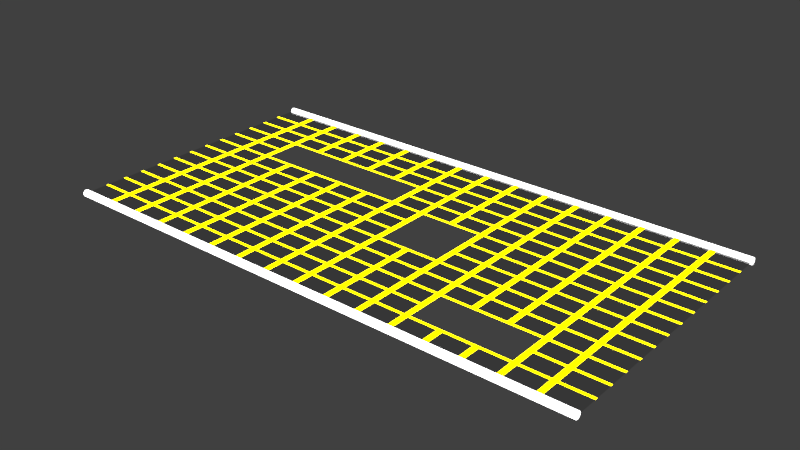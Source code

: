 # Source: track05.003.blend  (saved by Blender 2.79.0; exported with 4.5.12 LTS)
import bpy
from mathutils import Matrix  # noqa: F401  (used for matrix-valued properties, if any)

bpy.ops.wm.read_factory_settings(use_empty=True)
scene = bpy.context.scene
scene.name = 'Scene'

# ---- collections
col_collection_1 = bpy.data.collections.new('Collection 1'); scene.collection.children.link(col_collection_1)

# ---- materials (node trees are filled in below, after node groups)
mat_neon_white = bpy.data.materials.new('neon_white')
mat_neon_white.alpha_threshold = 0.0
mat_neon_white.roughness = 0.5
mat_bottom_white_glass = bpy.data.materials.new('bottom_white_glass')
mat_bottom_white_glass.alpha_threshold = 0.0
mat_bottom_white_glass.roughness = 0.5
mat_bottom_white_glass.line_color = (0.0, 0.0, 0.0, 1.0)
mat_neon_yellow = bpy.data.materials.new('neon_yellow')
mat_neon_yellow.alpha_threshold = 0.0
mat_neon_yellow.roughness = 0.5

# ---- material node trees
mat_neon_white.use_nodes = True; mat_neon_white.node_tree.nodes.clear()
_N = mat_neon_white.node_tree.nodes; _L = mat_neon_white.node_tree.links
n0 = _N.new('ShaderNodeOutputMaterial'); n0.name = 'Material Output'; n0.location = (300, 300)
n1 = _N.new('ShaderNodeEmission'); n1.name = 'Emission'; n1.location = (10, 300)
n1.inputs[0].default_value = (0.8, 0.8, 0.8, 1.0)
n1.inputs[1].default_value = 5.0
_L.new(n1.outputs[0], n0.inputs[0])
n0.is_active_output = True
mat_bottom_white_glass.use_nodes = True; mat_bottom_white_glass.node_tree.nodes.clear()
_N = mat_bottom_white_glass.node_tree.nodes; _L = mat_bottom_white_glass.node_tree.links
n0 = _N.new('ShaderNodeOutputMaterial'); n0.name = 'Material Output'; n0.location = (300, 300)
n1 = _N.new('ShaderNodeBsdfGlass'); n1.name = 'Glass BSDF'; n1.location = (10, 300)
n1.distribution = 'BECKMANN'
n1.inputs[0].default_value = (0.7224, 0.7224, 0.7224, 1.0)
n1.inputs[2].default_value = 1.45
_L.new(n1.outputs[0], n0.inputs[0])
n0.is_active_output = True
mat_neon_yellow.use_nodes = True; mat_neon_yellow.node_tree.nodes.clear()
_N = mat_neon_yellow.node_tree.nodes; _L = mat_neon_yellow.node_tree.links
n0 = _N.new('ShaderNodeOutputMaterial'); n0.name = 'Material Output'; n0.location = (300, 300)
n1 = _N.new('ShaderNodeEmission'); n1.name = 'Emission'; n1.location = (10, 300)
n1.inputs[0].default_value = (0.8, 0.6501, 0.0, 1.0)
n1.inputs[1].default_value = 10.0
_L.new(n1.outputs[0], n0.inputs[0])
n0.is_active_output = True

# ---- world
world_world = bpy.data.worlds.new('World'); scene.world = world_world
world_world.color = (0.05088, 0.05088, 0.05088)
world_world.use_sun_shadow = False
world_world.sun_shadow_jitter_overblur = 0.0
world_world.cycles.sampling_method = 'MANUAL'

# ---- meshes
me_cylinder_019 = bpy.data.meshes.new('Cylinder.019')
me_cylinder_019.from_pydata([(-39.99, 21.0, -3.46e-06), (40.04, 21.0, 2.582e-06), (-39.99, 20.99, -0.09758), (40.04, 20.99, -0.09758), (-39.99, 20.96, -0.1914), (40.04, 20.96, -0.1914), (-39.99, 20.92, -0.2779), (40.04, 20.92, -0.2779), (-39.99, 20.85, -0.3537), (40.04, 20.85, -0.3537), (-39.99, 20.78, -0.4159), (40.04, 20.78, -0.4159), (-39.99, 20.69, -0.4621), (40.04, 20.69, -0.4621), (-39.99, 20.6, -0.4906), (40.04, 20.6, -0.4906), (-39.99, 20.5, -0.5002), (40.04, 20.5, -0.5002), (-39.99, 20.4, -0.4906), (40.04, 20.4, -0.4906), (-39.99, 20.31, -0.4621), (40.04, 20.31, -0.4621), (-39.99, 20.22, -0.4159), (40.04, 20.22, -0.4159), (-39.99, 20.15, -0.3537), (40.04, 20.15, -0.3537), (-39.99, 20.08, -0.2779), (40.04, 20.08, -0.2779), (-39.99, 20.04, -0.1914), (40.04, 20.04, -0.1914), (-39.99, 20.01, -0.09758), (40.04, 20.01, -0.09758), (-39.99, 20.0, -3.297e-06), (40.04, 20.0, 2.745e-06), (-39.99, 20.01, 0.09758), (40.04, 20.01, 0.09758), (-39.99, 20.04, 0.1914), (40.04, 20.04, 0.1914), (-39.99, 20.08, 0.2779), (40.04, 20.08, 0.2779), (-39.99, 20.15, 0.3537), (40.04, 20.15, 0.3537), (-39.99, 20.22, 0.4159), (40.04, 20.22, 0.4159), (-39.99, 20.31, 0.4621), (40.04, 20.31, 0.4621), (-39.99, 20.4, 0.4906), (40.04, 20.4, 0.4906), (-39.99, 20.5, 0.5002), (40.04, 20.5, 0.5002), (-39.99, 20.6, 0.4906), (40.04, 20.6, 0.4906), (-39.99, 20.69, 0.4621), (40.04, 20.69, 0.4621), (-39.99, 20.78, 0.4159), (40.04, 20.78, 0.4159), (-39.99, 20.85, 0.3537), (40.04, 20.85, 0.3537), (-39.99, 20.92, 0.2779), (40.04, 20.92, 0.2779), (-39.99, 20.96, 0.1914), (40.04, 20.96, 0.1914), (-39.99, 20.99, 0.09758), (40.04, 20.99, 0.09758), (-40.02, -20.0, -3.025e-06), (40.01, -20.0, 3.096e-06), (-40.02, -20.01, -0.09758), (40.01, -20.01, -0.09758), (-40.02, -20.04, -0.1914), (40.01, -20.04, -0.1914), (-40.02, -20.08, -0.2779), (40.01, -20.08, -0.2779), (-40.02, -20.15, -0.3537), (40.01, -20.15, -0.3537), (-40.02, -20.22, -0.4159), (40.01, -20.22, -0.4159), (-40.02, -20.31, -0.4621), (40.01, -20.31, -0.4621), (-40.02, -20.4, -0.4906), (40.01, -20.4, -0.4906), (-40.02, -20.5, -0.5002), (40.01, -20.5, -0.5002), (-40.02, -20.6, -0.4906), (40.01, -20.6, -0.4906), (-40.02, -20.69, -0.4621), (40.01, -20.69, -0.4621), (-40.02, -20.78, -0.4159), (40.01, -20.78, -0.4159), (-40.02, -20.85, -0.3537), (40.01, -20.85, -0.3537), (-40.02, -20.92, -0.2779), (40.01, -20.92, -0.2779), (-40.02, -20.96, -0.1914), (40.01, -20.96, -0.1914), (-40.02, -20.99, -0.09758), (40.01, -20.99, -0.09758), (-40.02, -21.0, -2.862e-06), (40.01, -21.0, 3.259e-06), (-40.02, -20.99, 0.09758), (40.01, -20.99, 0.09758), (-40.02, -20.96, 0.1914), (40.01, -20.96, 0.1914), (-40.02, -20.92, 0.2779), (40.01, -20.92, 0.2779), (-40.02, -20.85, 0.3537), (40.01, -20.85, 0.3537), (-40.02, -20.78, 0.4159), (40.01, -20.78, 0.4159), (-40.02, -20.69, 0.4621), (40.01, -20.69, 0.4621), (-40.02, -20.6, 0.4906), (40.01, -20.6, 0.4906), (-40.02, -20.5, 0.5002), (40.01, -20.5, 0.5002), (-40.02, -20.4, 0.4906), (40.01, -20.4, 0.4906), (-40.02, -20.31, 0.4621), (40.01, -20.31, 0.4621), (-40.02, -20.22, 0.4159), (40.01, -20.22, 0.4159), (-40.02, -20.15, 0.3537), (40.01, -20.15, 0.3537), (-40.02, -20.08, 0.2779), (40.01, -20.08, 0.2779), (-40.02, -20.04, 0.1914), (40.01, -20.04, 0.1914), (-40.02, -20.01, 0.09758), (40.01, -20.01, 0.09758), (-40.0, -20.0, -3.91e-09), (40.0, -20.0, 7.546e-08), (-40.0, 20.0, -3.91e-09), (40.0, 20.0, 7.546e-08), (-40.0, 16.72, -3.91e-09), (-40.0, 17.12, -3.91e-09), (-40.0, 13.65, -3.91e-09), (-40.0, 14.05, -3.91e-09), (-40.0, 10.57, -3.91e-09), (-40.0, 10.97, -3.91e-09), (-40.0, 7.492, -3.91e-09), (-40.0, 7.892, -3.91e-09), (-40.0, 4.415, -3.91e-09), (-40.0, 4.815, -3.91e-09), (-40.0, 1.338, -3.91e-09), (-40.0, 1.738, -3.91e-09), (-40.0, -1.738, -3.91e-09), (-40.0, -1.338, -3.91e-09), (-40.0, -4.815, -3.91e-09), (-40.0, -4.415, -3.91e-09), (-40.0, -7.892, -3.91e-09), (-40.0, -7.492, -3.91e-09), (-40.0, -10.97, -3.91e-09), (-40.0, -10.57, -3.91e-09), (-40.0, -14.05, -3.91e-09), (-40.0, -13.65, -3.91e-09), (-40.0, -17.12, -3.91e-09), (-40.0, -16.72, -3.91e-09), (40.0, -16.72, 7.546e-08), (40.0, -17.12, 7.546e-08), (40.0, -13.65, 7.546e-08), (40.0, -14.05, 7.546e-08), (40.0, -10.57, 7.546e-08), (40.0, -10.97, 7.546e-08), (40.0, -7.492, 7.546e-08), (40.0, -7.892, 7.546e-08), (40.0, -4.415, 7.546e-08), (40.0, -4.815, 7.546e-08), (40.0, -1.338, 7.546e-08), (40.0, -1.738, 7.546e-08), (40.0, 1.738, 7.546e-08), (40.0, 1.338, 7.546e-08), (40.0, 4.815, 7.546e-08), (40.0, 4.415, 7.546e-08), (40.0, 7.892, 7.546e-08), (40.0, 7.492, 7.546e-08), (40.0, 10.97, 7.546e-08), (40.0, 10.57, 7.546e-08), (40.0, 14.05, 7.546e-08), (40.0, 13.65, 7.546e-08), (40.0, 17.12, 7.546e-08), (40.0, 16.72, 7.546e-08), (-34.6, -20.0, 1.447e-09), (-35.4, -20.0, 6.53e-10), (-29.6, -20.0, 6.407e-09), (-30.4, -20.0, 5.614e-09), (-24.6, -20.0, 1.137e-08), (-25.4, -20.0, 1.057e-08), (-19.6, -20.0, 1.633e-08), (-20.4, -20.0, 1.553e-08), (-14.6, -20.0, 2.129e-08), (-15.4, -20.0, 2.049e-08), (-9.602, -20.0, 2.625e-08), (-10.4, -20.0, 2.546e-08), (-4.602, -20.0, 3.121e-08), (-5.402, -20.0, 3.042e-08), (0.3983, -20.0, 3.617e-08), (-0.4017, -20.0, 3.538e-08), (5.398, -20.0, 4.113e-08), (4.598, -20.0, 4.034e-08), (10.4, -20.0, 4.609e-08), (9.598, -20.0, 4.53e-08), (15.4, -20.0, 5.105e-08), (14.6, -20.0, 5.026e-08), (20.4, -20.0, 5.601e-08), (19.6, -20.0, 5.522e-08), (25.4, -20.0, 6.097e-08), (24.6, -20.0, 6.018e-08), (30.4, -20.0, 6.593e-08), (29.6, -20.0, 6.514e-08), (35.4, -20.0, 7.089e-08), (34.6, -20.0, 7.01e-08), (34.6, 20.0, 7.01e-08), (35.4, 20.0, 7.089e-08), (29.6, 20.0, 6.514e-08), (30.4, 20.0, 6.593e-08), (24.6, 20.0, 6.018e-08), (25.4, 20.0, 6.097e-08), (19.6, 20.0, 5.522e-08), (20.4, 20.0, 5.601e-08), (14.6, 20.0, 5.026e-08), (15.4, 20.0, 5.105e-08), (9.598, 20.0, 4.53e-08), (10.4, 20.0, 4.609e-08), (4.598, 20.0, 4.034e-08), (5.398, 20.0, 4.113e-08), (-0.4017, 20.0, 3.538e-08), (0.3983, 20.0, 3.617e-08), (-5.402, 20.0, 3.042e-08), (-4.602, 20.0, 3.121e-08), (-10.4, 20.0, 2.546e-08), (-9.602, 20.0, 2.625e-08), (-15.4, 20.0, 2.049e-08), (-14.6, 20.0, 2.129e-08), (-20.4, 20.0, 1.553e-08), (-19.6, 20.0, 1.633e-08), (-25.4, 20.0, 1.057e-08), (-24.6, 20.0, 1.137e-08), (-30.4, 20.0, 5.614e-09), (-29.6, 20.0, 6.407e-09), (-35.4, 20.0, 6.53e-10), (-34.6, 20.0, 1.447e-09), (35.4, -17.12, 7.089e-08), (35.4, -16.72, 7.089e-08), (34.6, -16.72, 7.01e-08), (34.6, -17.12, 7.01e-08), (30.4, -17.12, 6.593e-08), (30.4, -16.72, 6.593e-08), (29.6, -16.72, 6.514e-08), (29.6, -17.12, 6.514e-08), (25.4, -17.12, 6.097e-08), (25.4, -16.72, 6.097e-08), (24.6, -16.72, 6.018e-08), (24.6, -17.12, 6.018e-08), (20.4, -17.12, 5.601e-08), (20.4, -16.72, 5.601e-08), (19.6, -16.72, 5.522e-08), (19.6, -17.12, 5.522e-08), (15.4, -17.12, 5.105e-08), (15.4, -16.72, 5.105e-08), (14.6, -16.72, 5.026e-08), (14.6, -17.12, 5.026e-08), (10.4, -17.12, 4.609e-08), (10.4, -16.72, 4.609e-08), (9.598, -16.72, 4.53e-08), (9.598, -17.12, 4.53e-08), (5.398, -17.12, 4.113e-08), (5.398, -16.72, 4.113e-08), (4.598, -16.72, 4.034e-08), (4.598, -17.12, 4.034e-08), (0.3983, -17.12, 3.617e-08), (0.3983, -16.72, 3.617e-08), (-0.4017, -16.72, 3.538e-08), (-0.4017, -17.12, 3.538e-08), (-4.602, -17.12, 3.121e-08), (-4.602, -16.72, 3.121e-08), (-5.402, -16.72, 3.042e-08), (-5.402, -17.12, 3.042e-08), (-9.602, -17.12, 2.625e-08), (-9.602, -16.72, 2.625e-08), (-10.4, -16.72, 2.546e-08), (-10.4, -17.12, 2.546e-08), (-14.6, -17.12, 2.129e-08), (-14.6, -16.72, 2.129e-08), (-15.4, -16.72, 2.049e-08), (-15.4, -17.12, 2.049e-08), (-19.6, -17.12, 1.633e-08), (-19.6, -16.72, 1.633e-08), (-20.4, -16.72, 1.553e-08), (-20.4, -17.12, 1.553e-08), (-24.6, -17.12, 1.137e-08), (-24.6, -16.72, 1.137e-08), (-25.4, -16.72, 1.057e-08), (-25.4, -17.12, 1.057e-08), (-29.6, -17.12, 6.407e-09), (-29.6, -16.72, 6.407e-09), (-30.4, -16.72, 5.614e-09), (-30.4, -17.12, 5.614e-09), (-35.4, -17.12, 6.53e-10), (-34.6, -17.12, 1.447e-09), (-34.6, -16.72, 1.447e-09), (-35.4, -16.72, 6.53e-10), (35.4, -14.05, 7.089e-08), (35.4, -13.65, 7.089e-08), (34.6, -13.65, 7.01e-08), (34.6, -14.05, 7.01e-08), (30.4, -14.05, 6.593e-08), (30.4, -13.65, 6.593e-08), (29.6, -13.65, 6.514e-08), (29.6, -14.05, 6.514e-08), (15.4, -14.05, 5.105e-08), (15.4, -13.65, 5.105e-08), (14.6, -13.65, 5.026e-08), (14.6, -14.05, 5.026e-08), (10.4, -14.05, 4.609e-08), (10.4, -13.65, 4.609e-08), (9.598, -13.65, 4.53e-08), (9.598, -14.05, 4.53e-08), (5.398, -14.05, 4.113e-08), (5.398, -13.65, 4.113e-08), (4.598, -13.65, 4.034e-08), (4.598, -14.05, 4.034e-08), (0.3983, -14.05, 3.617e-08), (0.3983, -13.65, 3.617e-08), (-0.4017, -13.65, 3.538e-08), (-0.4017, -14.05, 3.538e-08), (-4.602, -14.05, 3.121e-08), (-4.602, -13.65, 3.121e-08), (-5.402, -13.65, 3.042e-08), (-5.402, -14.05, 3.042e-08), (-9.602, -14.05, 2.625e-08), (-9.602, -13.65, 2.625e-08), (-10.4, -13.65, 2.546e-08), (-10.4, -14.05, 2.546e-08), (-14.6, -14.05, 2.129e-08), (-14.6, -13.65, 2.129e-08), (-15.4, -13.65, 2.049e-08), (-15.4, -14.05, 2.049e-08), (-19.6, -14.05, 1.633e-08), (-19.6, -13.65, 1.633e-08), (-20.4, -13.65, 1.553e-08), (-20.4, -14.05, 1.553e-08), (-24.6, -14.05, 1.137e-08), (-24.6, -13.65, 1.137e-08), (-25.4, -13.65, 1.057e-08), (-25.4, -14.05, 1.057e-08), (-29.6, -14.05, 6.407e-09), (-29.6, -13.65, 6.407e-09), (-30.4, -13.65, 5.614e-09), (-30.4, -14.05, 5.614e-09), (-35.4, -14.05, 6.53e-10), (-34.6, -14.05, 1.447e-09), (-34.6, -13.65, 1.447e-09), (-35.4, -13.65, 6.53e-10), (35.4, -10.97, 7.089e-08), (35.4, -10.57, 7.089e-08), (34.6, -10.57, 7.01e-08), (34.6, -10.97, 7.01e-08), (30.4, -10.97, 6.593e-08), (30.4, -10.57, 6.593e-08), (29.6, -10.57, 6.514e-08), (29.6, -10.97, 6.514e-08), (25.4, -10.97, 6.097e-08), (25.4, -10.57, 6.097e-08), (24.6, -10.57, 6.018e-08), (24.6, -10.97, 6.018e-08), (20.4, -10.97, 5.601e-08), (20.4, -10.57, 5.601e-08), (19.6, -10.57, 5.522e-08), (19.6, -10.97, 5.522e-08), (15.4, -10.97, 5.105e-08), (15.4, -10.57, 5.105e-08), (14.6, -10.57, 5.026e-08), (14.6, -10.97, 5.026e-08), (10.4, -10.97, 4.609e-08), (10.4, -10.57, 4.609e-08), (9.598, -10.57, 4.53e-08), (9.598, -10.97, 4.53e-08), (5.398, -10.97, 4.113e-08), (5.398, -10.57, 4.113e-08), (4.598, -10.57, 4.034e-08), (4.598, -10.97, 4.034e-08), (0.3983, -10.97, 3.617e-08), (0.3983, -10.57, 3.617e-08), (-0.4017, -10.57, 3.538e-08), (-0.4017, -10.97, 3.538e-08), (-4.602, -10.97, 3.121e-08), (-4.602, -10.57, 3.121e-08), (-5.402, -10.57, 3.042e-08), (-5.402, -10.97, 3.042e-08), (-9.602, -10.97, 2.625e-08), (-9.602, -10.57, 2.625e-08), (-10.4, -10.57, 2.546e-08), (-10.4, -10.97, 2.546e-08), (-14.6, -10.97, 2.129e-08), (-14.6, -10.57, 2.129e-08), (-15.4, -10.57, 2.049e-08), (-15.4, -10.97, 2.049e-08), (-19.6, -10.97, 1.633e-08), (-19.6, -10.57, 1.633e-08), (-20.4, -10.57, 1.553e-08), (-20.4, -10.97, 1.553e-08), (-24.6, -10.97, 1.137e-08), (-24.6, -10.57, 1.137e-08), (-25.4, -10.57, 1.057e-08), (-25.4, -10.97, 1.057e-08), (-29.6, -10.97, 6.407e-09), (-29.6, -10.57, 6.407e-09), (-30.4, -10.57, 5.614e-09), (-30.4, -10.97, 5.614e-09), (-35.4, -10.97, 6.53e-10), (-34.6, -10.97, 1.447e-09), (-34.6, -10.57, 1.447e-09), (-35.4, -10.57, 6.53e-10), (35.4, -7.892, 7.089e-08), (35.4, -7.492, 7.089e-08), (34.6, -7.492, 7.01e-08), (34.6, -7.892, 7.01e-08), (30.4, -7.892, 6.593e-08), (30.4, -7.492, 6.593e-08), (29.6, -7.492, 6.514e-08), (29.6, -7.892, 6.514e-08), (25.4, -7.892, 6.097e-08), (25.4, -7.492, 6.097e-08), (24.6, -7.492, 6.018e-08), (24.6, -7.892, 6.018e-08), (20.4, -7.892, 5.601e-08), (20.4, -7.492, 5.601e-08), (19.6, -7.492, 5.522e-08), (19.6, -7.892, 5.522e-08), (15.4, -7.892, 5.105e-08), (15.4, -7.492, 5.105e-08), (14.6, -7.492, 5.026e-08), (14.6, -7.892, 5.026e-08), (10.4, -7.892, 4.609e-08), (10.4, -7.492, 4.609e-08), (9.598, -7.492, 4.53e-08), (9.598, -7.892, 4.53e-08), (5.398, -7.892, 4.113e-08), (5.398, -7.492, 4.113e-08), (4.598, -7.492, 4.034e-08), (4.598, -7.892, 4.034e-08), (0.3983, -7.892, 3.617e-08), (0.3983, -7.492, 3.617e-08), (-0.4017, -7.492, 3.538e-08), (-0.4017, -7.892, 3.538e-08), (-4.602, -7.892, 3.121e-08), (-4.602, -7.492, 3.121e-08), (-5.402, -7.492, 3.042e-08), (-5.402, -7.892, 3.042e-08), (-9.602, -7.892, 2.625e-08), (-9.602, -7.492, 2.625e-08), (-10.4, -7.492, 2.546e-08), (-10.4, -7.892, 2.546e-08), (-14.6, -7.892, 2.129e-08), (-14.6, -7.492, 2.129e-08), (-15.4, -7.492, 2.049e-08), (-15.4, -7.892, 2.049e-08), (-19.6, -7.892, 1.633e-08), (-19.6, -7.492, 1.633e-08), (-20.4, -7.492, 1.553e-08), (-20.4, -7.892, 1.553e-08), (-24.6, -7.892, 1.137e-08), (-24.6, -7.492, 1.137e-08), (-25.4, -7.492, 1.057e-08), (-25.4, -7.892, 1.057e-08), (-29.6, -7.892, 6.407e-09), (-29.6, -7.492, 6.407e-09), (-30.4, -7.492, 5.614e-09), (-30.4, -7.892, 5.614e-09), (-35.4, -7.892, 6.53e-10), (-34.6, -7.892, 1.447e-09), (-34.6, -7.492, 1.447e-09), (-35.4, -7.492, 6.53e-10), (35.4, -4.815, 7.089e-08), (35.4, -4.415, 7.089e-08), (34.6, -4.415, 7.01e-08), (34.6, -4.815, 7.01e-08), (30.4, -4.815, 6.593e-08), (30.4, -4.415, 6.593e-08), (29.6, -4.415, 6.514e-08), (29.6, -4.815, 6.514e-08), (25.4, -4.815, 6.097e-08), (25.4, -4.415, 6.097e-08), (24.6, -4.415, 6.018e-08), (24.6, -4.815, 6.018e-08), (20.4, -4.815, 5.601e-08), (20.4, -4.415, 5.601e-08), (19.6, -4.415, 5.522e-08), (19.6, -4.815, 5.522e-08), (15.4, -4.815, 5.105e-08), (15.4, -4.415, 5.105e-08), (14.6, -4.415, 5.026e-08), (14.6, -4.815, 5.026e-08), (10.4, -4.815, 4.609e-08), (10.4, -4.415, 4.609e-08), (9.598, -4.415, 4.53e-08), (9.598, -4.815, 4.53e-08), (5.398, -4.815, 4.113e-08), (5.398, -4.415, 4.113e-08), (4.598, -4.415, 4.034e-08), (4.598, -4.815, 4.034e-08), (0.3983, -4.815, 3.617e-08), (0.3983, -4.415, 3.617e-08), (-0.4017, -4.415, 3.538e-08), (-0.4017, -4.815, 3.538e-08), (-4.602, -4.815, 3.121e-08), (-4.602, -4.415, 3.121e-08), (-5.402, -4.415, 3.042e-08), (-5.402, -4.815, 3.042e-08), (-9.602, -4.815, 2.625e-08), (-9.602, -4.415, 2.625e-08), (-10.4, -4.415, 2.546e-08), (-10.4, -4.815, 2.546e-08), (-14.6, -4.815, 2.129e-08), (-14.6, -4.415, 2.129e-08), (-15.4, -4.415, 2.049e-08), (-15.4, -4.815, 2.049e-08), (-19.6, -4.815, 1.633e-08), (-19.6, -4.415, 1.633e-08), (-20.4, -4.415, 1.553e-08), (-20.4, -4.815, 1.553e-08), (-24.6, -4.815, 1.137e-08), (-24.6, -4.415, 1.137e-08), (-25.4, -4.415, 1.057e-08), (-25.4, -4.815, 1.057e-08), (-29.6, -4.815, 6.407e-09), (-29.6, -4.415, 6.407e-09), (-30.4, -4.415, 5.614e-09), (-30.4, -4.815, 5.614e-09), (-35.4, -4.815, 6.53e-10), (-34.6, -4.815, 1.447e-09), (-34.6, -4.415, 1.447e-09), (-35.4, -4.415, 6.53e-10), (35.4, -1.738, 7.089e-08), (35.4, -1.338, 7.089e-08), (34.6, -1.338, 7.01e-08), (34.6, -1.738, 7.01e-08), (30.4, -1.738, 6.593e-08), (30.4, -1.338, 6.593e-08), (29.6, -1.338, 6.514e-08), (29.6, -1.738, 6.514e-08), (25.4, -1.738, 6.097e-08), (25.4, -1.338, 6.097e-08), (24.6, -1.338, 6.018e-08), (24.6, -1.738, 6.018e-08), (20.4, -1.738, 5.601e-08), (20.4, -1.338, 5.601e-08), (19.6, -1.338, 5.522e-08), (19.6, -1.738, 5.522e-08), (15.4, -1.738, 5.105e-08), (15.4, -1.338, 5.105e-08), (14.6, -1.338, 5.026e-08), (14.6, -1.738, 5.026e-08), (10.4, -1.738, 4.609e-08), (10.4, -1.338, 4.609e-08), (9.598, -1.338, 4.53e-08), (9.598, -1.738, 4.53e-08), (0.3983, -1.738, 3.617e-08), (0.3983, -1.338, 3.617e-08), (-0.4017, -1.338, 3.538e-08), (-0.4017, -1.738, 3.538e-08), (-4.602, -1.738, 3.121e-08), (-4.602, -1.338, 3.121e-08), (-5.402, -1.338, 3.042e-08), (-5.402, -1.738, 3.042e-08), (-9.602, -1.738, 2.625e-08), (-9.602, -1.338, 2.625e-08), (-10.4, -1.338, 2.546e-08), (-10.4, -1.738, 2.546e-08), (-14.6, -1.738, 2.129e-08), (-14.6, -1.338, 2.129e-08), (-15.4, -1.338, 2.049e-08), (-15.4, -1.738, 2.049e-08), (-19.6, -1.738, 1.633e-08), (-19.6, -1.338, 1.633e-08), (-20.4, -1.338, 1.553e-08), (-20.4, -1.738, 1.553e-08), (-24.6, -1.738, 1.137e-08), (-24.6, -1.338, 1.137e-08), (-25.4, -1.338, 1.057e-08), (-25.4, -1.738, 1.057e-08), (-29.6, -1.738, 6.407e-09), (-29.6, -1.338, 6.407e-09), (-30.4, -1.338, 5.614e-09), (-30.4, -1.738, 5.614e-09), (-35.4, -1.738, 6.53e-10), (-34.6, -1.738, 1.447e-09), (-34.6, -1.338, 1.447e-09), (-35.4, -1.338, 6.53e-10), (35.4, 1.338, 7.089e-08), (35.4, 1.738, 7.089e-08), (34.6, 1.738, 7.01e-08), (34.6, 1.338, 7.01e-08), (30.4, 1.338, 6.593e-08), (30.4, 1.738, 6.593e-08), (29.6, 1.738, 6.514e-08), (29.6, 1.338, 6.514e-08), (25.4, 1.338, 6.097e-08), (25.4, 1.738, 6.097e-08), (24.6, 1.738, 6.018e-08), (24.6, 1.338, 6.018e-08), (20.4, 1.338, 5.601e-08), (20.4, 1.738, 5.601e-08), (19.6, 1.738, 5.522e-08), (19.6, 1.338, 5.522e-08), (15.4, 1.338, 5.105e-08), (15.4, 1.738, 5.105e-08), (14.6, 1.738, 5.026e-08), (14.6, 1.338, 5.026e-08), (10.4, 1.338, 4.609e-08), (10.4, 1.738, 4.609e-08), (9.598, 1.738, 4.53e-08), (9.598, 1.338, 4.53e-08), (0.3983, 1.338, 3.617e-08), (0.3983, 1.738, 3.617e-08), (-0.4017, 1.738, 3.538e-08), (-0.4017, 1.338, 3.538e-08), (-4.602, 1.338, 3.121e-08), (-4.602, 1.738, 3.121e-08), (-5.402, 1.738, 3.042e-08), (-5.402, 1.338, 3.042e-08), (-9.602, 1.338, 2.625e-08), (-9.602, 1.738, 2.625e-08), (-10.4, 1.738, 2.546e-08), (-10.4, 1.338, 2.546e-08), (-14.6, 1.338, 2.129e-08), (-14.6, 1.738, 2.129e-08), (-15.4, 1.738, 2.049e-08), (-15.4, 1.338, 2.049e-08), (-19.6, 1.338, 1.633e-08), (-19.6, 1.738, 1.633e-08), (-20.4, 1.738, 1.553e-08), (-20.4, 1.338, 1.553e-08), (-24.6, 1.338, 1.137e-08), (-24.6, 1.738, 1.137e-08), (-25.4, 1.738, 1.057e-08), (-25.4, 1.338, 1.057e-08), (-29.6, 1.338, 6.407e-09), (-29.6, 1.738, 6.407e-09), (-30.4, 1.738, 5.614e-09), (-30.4, 1.338, 5.614e-09), (-35.4, 1.338, 6.53e-10), (-34.6, 1.338, 1.447e-09), (-34.6, 1.738, 1.447e-09), (-35.4, 1.738, 6.53e-10), (35.4, 4.415, 7.089e-08), (35.4, 4.815, 7.089e-08), (34.6, 4.815, 7.01e-08), (34.6, 4.415, 7.01e-08), (30.4, 4.415, 6.593e-08), (30.4, 4.815, 6.593e-08), (29.6, 4.815, 6.514e-08), (29.6, 4.415, 6.514e-08), (25.4, 4.415, 6.097e-08), (25.4, 4.815, 6.097e-08), (24.6, 4.815, 6.018e-08), (24.6, 4.415, 6.018e-08), (20.4, 4.415, 5.601e-08), (20.4, 4.815, 5.601e-08), (19.6, 4.815, 5.522e-08), (19.6, 4.415, 5.522e-08), (15.4, 4.415, 5.105e-08), (15.4, 4.815, 5.105e-08), (14.6, 4.815, 5.026e-08), (14.6, 4.415, 5.026e-08), (10.4, 4.415, 4.609e-08), (10.4, 4.815, 4.609e-08), (9.598, 4.815, 4.53e-08), (9.598, 4.415, 4.53e-08), (5.398, 4.415, 4.113e-08), (5.398, 4.815, 4.113e-08), (4.598, 4.815, 4.034e-08), (4.598, 4.415, 4.034e-08), (0.3983, 4.415, 3.617e-08), (0.3983, 4.815, 3.617e-08), (-0.4017, 4.815, 3.538e-08), (-0.4017, 4.415, 3.538e-08), (-4.602, 4.415, 3.121e-08), (-4.602, 4.815, 3.121e-08), (-5.402, 4.815, 3.042e-08), (-5.402, 4.415, 3.042e-08), (-9.602, 4.415, 2.625e-08), (-9.602, 4.815, 2.625e-08), (-10.4, 4.815, 2.546e-08), (-10.4, 4.415, 2.546e-08), (-14.6, 4.415, 2.129e-08), (-14.6, 4.815, 2.129e-08), (-15.4, 4.815, 2.049e-08), (-15.4, 4.415, 2.049e-08), (-19.6, 4.415, 1.633e-08), (-19.6, 4.815, 1.633e-08), (-20.4, 4.815, 1.553e-08), (-20.4, 4.415, 1.553e-08), (-24.6, 4.415, 1.137e-08), (-24.6, 4.815, 1.137e-08), (-25.4, 4.815, 1.057e-08), (-25.4, 4.415, 1.057e-08), (-29.6, 4.415, 6.407e-09), (-29.6, 4.815, 6.407e-09), (-30.4, 4.815, 5.614e-09), (-30.4, 4.415, 5.614e-09), (-35.4, 4.415, 6.53e-10), (-34.6, 4.415, 1.447e-09), (-34.6, 4.815, 1.447e-09), (-35.4, 4.815, 6.53e-10), (35.4, 7.492, 7.089e-08), (35.4, 7.892, 7.089e-08), (34.6, 7.892, 7.01e-08), (34.6, 7.492, 7.01e-08), (30.4, 7.492, 6.593e-08), (30.4, 7.892, 6.593e-08), (29.6, 7.892, 6.514e-08), (29.6, 7.492, 6.514e-08), (25.4, 7.492, 6.097e-08), (25.4, 7.892, 6.097e-08), (24.6, 7.892, 6.018e-08), (24.6, 7.492, 6.018e-08), (20.4, 7.492, 5.601e-08), (20.4, 7.892, 5.601e-08), (19.6, 7.892, 5.522e-08), (19.6, 7.492, 5.522e-08), (15.4, 7.492, 5.105e-08), (15.4, 7.892, 5.105e-08), (14.6, 7.892, 5.026e-08), (14.6, 7.492, 5.026e-08), (10.4, 7.492, 4.609e-08), (10.4, 7.892, 4.609e-08), (9.598, 7.892, 4.53e-08), (9.598, 7.492, 4.53e-08), (5.398, 7.492, 4.113e-08), (5.398, 7.892, 4.113e-08), (4.598, 7.892, 4.034e-08), (4.598, 7.492, 4.034e-08), (0.3983, 7.492, 3.617e-08), (0.3983, 7.892, 3.617e-08), (-0.4017, 7.892, 3.538e-08), (-0.4017, 7.492, 3.538e-08), (-4.602, 7.492, 3.121e-08), (-4.602, 7.892, 3.121e-08), (-5.402, 7.892, 3.042e-08), (-5.402, 7.492, 3.042e-08), (-29.6, 7.492, 6.407e-09), (-29.6, 7.892, 6.407e-09), (-30.4, 7.892, 5.614e-09), (-30.4, 7.492, 5.614e-09), (-35.4, 7.492, 6.53e-10), (-34.6, 7.492, 1.447e-09), (-34.6, 7.892, 1.447e-09), (-35.4, 7.892, 6.53e-10), (35.4, 10.57, 7.089e-08), (35.4, 10.97, 7.089e-08), (34.6, 10.97, 7.01e-08), (34.6, 10.57, 7.01e-08), (30.4, 10.57, 6.593e-08), (30.4, 10.97, 6.593e-08), (29.6, 10.97, 6.514e-08), (29.6, 10.57, 6.514e-08), (25.4, 10.57, 6.097e-08), (25.4, 10.97, 6.097e-08), (24.6, 10.97, 6.018e-08), (24.6, 10.57, 6.018e-08), (20.4, 10.57, 5.601e-08), (20.4, 10.97, 5.601e-08), (19.6, 10.97, 5.522e-08), (19.6, 10.57, 5.522e-08), (15.4, 10.57, 5.105e-08), (15.4, 10.97, 5.105e-08), (14.6, 10.97, 5.026e-08), (14.6, 10.57, 5.026e-08), (10.4, 10.57, 4.609e-08), (10.4, 10.97, 4.609e-08), (9.598, 10.97, 4.53e-08), (9.598, 10.57, 4.53e-08), (5.398, 10.57, 4.113e-08), (5.398, 10.97, 4.113e-08), (4.598, 10.97, 4.034e-08), (4.598, 10.57, 4.034e-08), (0.3983, 10.57, 3.617e-08), (0.3983, 10.97, 3.617e-08), (-0.4017, 10.97, 3.538e-08), (-0.4017, 10.57, 3.538e-08), (-4.602, 10.57, 3.121e-08), (-4.602, 10.97, 3.121e-08), (-5.402, 10.97, 3.042e-08), (-5.402, 10.57, 3.042e-08), (-9.602, 10.57, 2.625e-08), (-9.602, 10.97, 2.625e-08), (-10.4, 10.97, 2.546e-08), (-10.4, 10.57, 2.546e-08), (-14.6, 10.57, 2.129e-08), (-14.6, 10.97, 2.129e-08), (-15.4, 10.97, 2.049e-08), (-15.4, 10.57, 2.049e-08), (-19.6, 10.57, 1.633e-08), (-19.6, 10.97, 1.633e-08), (-20.4, 10.97, 1.553e-08), (-20.4, 10.57, 1.553e-08), (-24.6, 10.57, 1.137e-08), (-24.6, 10.97, 1.137e-08), (-25.4, 10.97, 1.057e-08), (-25.4, 10.57, 1.057e-08), (-29.6, 10.57, 6.407e-09), (-29.6, 10.97, 6.407e-09), (-30.4, 10.97, 5.614e-09), (-30.4, 10.57, 5.614e-09), (-35.4, 10.57, 6.53e-10), (-34.6, 10.57, 1.447e-09), (-34.6, 10.97, 1.447e-09), (-35.4, 10.97, 6.53e-10), (35.4, 13.65, 7.089e-08), (35.4, 14.05, 7.089e-08), (34.6, 14.05, 7.01e-08), (34.6, 13.65, 7.01e-08), (30.4, 13.65, 6.593e-08), (30.4, 14.05, 6.593e-08), (29.6, 14.05, 6.514e-08), (29.6, 13.65, 6.514e-08), (25.4, 13.65, 6.097e-08), (25.4, 14.05, 6.097e-08), (24.6, 14.05, 6.018e-08), (24.6, 13.65, 6.018e-08), (20.4, 13.65, 5.601e-08), (20.4, 14.05, 5.601e-08), (19.6, 14.05, 5.522e-08), (19.6, 13.65, 5.522e-08), (15.4, 13.65, 5.105e-08), (15.4, 14.05, 5.105e-08), (14.6, 14.05, 5.026e-08), (14.6, 13.65, 5.026e-08), (10.4, 13.65, 4.609e-08), (10.4, 14.05, 4.609e-08), (9.598, 14.05, 4.53e-08), (9.598, 13.65, 4.53e-08), (5.398, 13.65, 4.113e-08), (5.398, 14.05, 4.113e-08), (4.598, 14.05, 4.034e-08), (4.598, 13.65, 4.034e-08), (0.3983, 13.65, 3.617e-08), (0.3983, 14.05, 3.617e-08), (-0.4017, 14.05, 3.538e-08), (-0.4017, 13.65, 3.538e-08), (-4.602, 13.65, 3.121e-08), (-4.602, 14.05, 3.121e-08), (-5.402, 14.05, 3.042e-08), (-5.402, 13.65, 3.042e-08), (-9.602, 13.65, 2.625e-08), (-9.602, 14.05, 2.625e-08), (-10.4, 14.05, 2.546e-08), (-10.4, 13.65, 2.546e-08), (-14.6, 13.65, 2.129e-08), (-14.6, 14.05, 2.129e-08), (-15.4, 14.05, 2.049e-08), (-15.4, 13.65, 2.049e-08), (-19.6, 13.65, 1.633e-08), (-19.6, 14.05, 1.633e-08), (-20.4, 14.05, 1.553e-08), (-20.4, 13.65, 1.553e-08), (-24.6, 13.65, 1.137e-08), (-24.6, 14.05, 1.137e-08), (-25.4, 14.05, 1.057e-08), (-25.4, 13.65, 1.057e-08), (-29.6, 13.65, 6.407e-09), (-29.6, 14.05, 6.407e-09), (-30.4, 14.05, 5.614e-09), (-30.4, 13.65, 5.614e-09), (-35.4, 13.65, 6.53e-10), (-34.6, 13.65, 1.447e-09), (-34.6, 14.05, 1.447e-09), (-35.4, 14.05, 6.53e-10), (35.4, 17.12, 7.089e-08), (34.6, 17.12, 7.01e-08), (34.6, 16.72, 7.01e-08), (35.4, 16.72, 7.089e-08), (30.4, 17.12, 6.593e-08), (29.6, 17.12, 6.514e-08), (29.6, 16.72, 6.514e-08), (30.4, 16.72, 6.593e-08), (25.4, 17.12, 6.097e-08), (24.6, 17.12, 6.018e-08), (24.6, 16.72, 6.018e-08), (25.4, 16.72, 6.097e-08), (20.4, 17.12, 5.601e-08), (19.6, 17.12, 5.522e-08), (19.6, 16.72, 5.522e-08), (20.4, 16.72, 5.601e-08), (15.4, 17.12, 5.105e-08), (14.6, 17.12, 5.026e-08), (14.6, 16.72, 5.026e-08), (15.4, 16.72, 5.105e-08), (10.4, 17.12, 4.609e-08), (9.598, 17.12, 4.53e-08), (9.598, 16.72, 4.53e-08), (10.4, 16.72, 4.609e-08), (5.398, 17.12, 4.113e-08), (4.598, 17.12, 4.034e-08), (4.598, 16.72, 4.034e-08), (5.398, 16.72, 4.113e-08), (0.3983, 17.12, 3.617e-08), (-0.4017, 17.12, 3.538e-08), (-0.4017, 16.72, 3.538e-08), (0.3983, 16.72, 3.617e-08), (-4.602, 17.12, 3.121e-08), (-5.402, 17.12, 3.042e-08), (-5.402, 16.72, 3.042e-08), (-4.602, 16.72, 3.121e-08), (-9.602, 17.12, 2.625e-08), (-10.4, 17.12, 2.546e-08), (-10.4, 16.72, 2.546e-08), (-9.602, 16.72, 2.625e-08), (-14.6, 17.12, 2.129e-08), (-15.4, 17.12, 2.049e-08), (-15.4, 16.72, 2.049e-08), (-14.6, 16.72, 2.129e-08), (-19.6, 17.12, 1.633e-08), (-20.4, 17.12, 1.553e-08), (-20.4, 16.72, 1.553e-08), (-19.6, 16.72, 1.633e-08), (-24.6, 17.12, 1.137e-08), (-25.4, 17.12, 1.057e-08), (-25.4, 16.72, 1.057e-08), (-24.6, 16.72, 1.137e-08), (-29.6, 17.12, 6.407e-09), (-30.4, 17.12, 5.614e-09), (-30.4, 16.72, 5.614e-09), (-29.6, 16.72, 6.407e-09), (-35.4, 17.12, 6.53e-10), (-35.4, 16.72, 6.53e-10), (-34.6, 16.72, 1.447e-09), (-34.6, 17.12, 1.447e-09)], [], [(0, 1, 3, 2), (2, 3, 5, 4), (4, 5, 7, 6), (6, 7, 9, 8), (8, 9, 11, 10), (10, 11, 13, 12), (12, 13, 15, 14), (14, 15, 17, 16), (16, 17, 19, 18), (18, 19, 21, 20), (20, 21, 23, 22), (22, 23, 25, 24), (24, 25, 27, 26), (26, 27, 29, 28), (28, 29, 31, 30), (30, 31, 33, 32), (32, 33, 35, 34), (34, 35, 37, 36), (36, 37, 39, 38), (38, 39, 41, 40), (40, 41, 43, 42), (42, 43, 45, 44), (44, 45, 47, 46), (46, 47, 49, 48), (48, 49, 51, 50), (50, 51, 53, 52), (52, 53, 55, 54), (54, 55, 57, 56), (56, 57, 59, 58), (58, 59, 61, 60), (3, 1, 63, 61, 59, 57, 55, 53, 51, 49, 47, 45, 43, 41, 39, 37, 35, 33, 31, 29, 27, 25, 23, 21, 19, 17, 15, 13, 11, 9, 7, 5), (60, 61, 63, 62), (62, 63, 1, 0), (0, 2, 4, 6, 8, 10, 12, 14, 16, 18, 20, 22, 24, 26, 28, 30, 32, 34, 36, 38, 40, 42, 44, 46, 48, 50, 52, 54, 56, 58, 60, 62), (64, 65, 67, 66), (66, 67, 69, 68), (68, 69, 71, 70), (70, 71, 73, 72), (72, 73, 75, 74), (74, 75, 77, 76), (76, 77, 79, 78), (78, 79, 81, 80), (80, 81, 83, 82), (82, 83, 85, 84), (84, 85, 87, 86), (86, 87, 89, 88), (88, 89, 91, 90), (90, 91, 93, 92), (92, 93, 95, 94), (94, 95, 97, 96), (96, 97, 99, 98), (98, 99, 101, 100), (100, 101, 103, 102), (102, 103, 105, 104), (104, 105, 107, 106), (106, 107, 109, 108), (108, 109, 111, 110), (110, 111, 113, 112), (112, 113, 115, 114), (114, 115, 117, 116), (116, 117, 119, 118), (118, 119, 121, 120), (120, 121, 123, 122), (122, 123, 125, 124), (67, 65, 127, 125, 123, 121, 119, 117, 115, 113, 111, 109, 107, 105, 103, 101, 99, 97, 95, 93, 91, 89, 87, 85, 83, 81, 79, 77, 75, 73, 71, 69), (124, 125, 127, 126), (126, 127, 65, 64), (64, 66, 68, 70, 72, 74, 76, 78, 80, 82, 84, 86, 88, 90, 92, 94, 96, 98, 100, 102, 104, 106, 108, 110, 112, 114, 116, 118, 120, 122, 124, 126), (180, 183, 295, 297), (241, 156, 159, 300), (301, 158, 161, 352), (353, 160, 163, 412), (413, 162, 165, 472), (473, 164, 167, 532), (533, 166, 169, 588), (589, 168, 171, 644), (645, 170, 173, 704), (705, 172, 175, 748), (749, 174, 177, 808), (809, 176, 179, 871), (868, 178, 131, 211), (137, 807, 864, 134), (866, 862, 922, 926), (861, 858, 918, 923), (857, 854, 914, 919), (853, 850, 910, 915), (849, 846, 906, 911), (845, 842, 902, 907), (841, 838, 898, 903), (837, 834, 894, 899), (833, 830, 890, 895), (829, 826, 886, 891), (825, 822, 882, 887), (821, 818, 878, 883), (817, 814, 874, 879), (139, 747, 804, 136), (813, 810, 870, 875), (806, 802, 863, 865), (801, 798, 859, 860), (797, 794, 855, 856), (793, 790, 851, 852), (789, 786, 847, 848), (785, 782, 843, 844), (781, 778, 839, 840), (777, 774, 835, 836), (773, 770, 831, 832), (769, 766, 827, 828), (765, 762, 823, 824), (761, 758, 819, 820), (757, 754, 815, 816), (141, 703, 744, 138), (753, 750, 811, 812), (746, 742, 803, 805), (737, 734, 779, 780), (733, 730, 775, 776), (729, 726, 771, 772), (725, 722, 767, 768), (721, 718, 763, 764), (717, 714, 759, 760), (713, 710, 755, 756), (143, 643, 700, 140), (709, 706, 751, 752), (702, 698, 743, 745), (677, 674, 735, 736), (673, 670, 731, 732), (669, 666, 727, 728), (665, 662, 723, 724), (661, 658, 719, 720), (657, 654, 715, 716), (653, 650, 711, 712), (145, 587, 640, 142), (649, 646, 707, 708), (642, 638, 699, 701), (637, 634, 695, 696), (633, 630, 691, 692), (629, 626, 687, 688), (625, 622, 683, 684), (621, 618, 679, 680), (617, 614, 675, 676), (609, 606, 663, 664), (605, 602, 659, 660), (601, 598, 655, 656), (597, 594, 651, 652), (147, 531, 584, 144), (593, 590, 647, 648), (586, 582, 639, 641), (581, 578, 635, 636), (577, 574, 631, 632), (573, 570, 627, 628), (569, 566, 623, 624), (565, 562, 619, 620), (561, 558, 615, 616), (553, 550, 607, 608), (549, 546, 603, 604), (545, 542, 599, 600), (541, 538, 595, 596), (149, 471, 528, 146), (537, 534, 591, 592), (530, 526, 583, 585), (525, 522, 579, 580), (521, 518, 575, 576), (517, 514, 571, 572), (513, 510, 567, 568), (509, 506, 563, 564), (505, 502, 559, 560), (493, 490, 551, 552), (489, 486, 547, 548), (485, 482, 543, 544), (481, 478, 539, 540), (151, 411, 468, 148), (477, 474, 535, 536), (470, 466, 527, 529), (465, 462, 523, 524), (461, 458, 519, 520), (457, 454, 515, 516), (453, 450, 511, 512), (449, 446, 507, 508), (445, 442, 503, 504), (441, 438, 499, 500), (437, 434, 495, 496), (433, 430, 491, 492), (429, 426, 487, 488), (425, 422, 483, 484), (421, 418, 479, 480), (153, 351, 408, 150), (417, 414, 475, 476), (410, 406, 467, 469), (405, 402, 463, 464), (401, 398, 459, 460), (397, 394, 455, 456), (393, 390, 451, 452), (389, 386, 447, 448), (385, 382, 443, 444), (381, 378, 439, 440), (377, 374, 435, 436), (373, 370, 431, 432), (369, 366, 427, 428), (365, 362, 423, 424), (361, 358, 419, 420), (155, 299, 348, 152), (357, 354, 415, 416), (350, 346, 407, 409), (345, 342, 403, 404), (341, 338, 399, 400), (337, 334, 395, 396), (333, 330, 391, 392), (329, 326, 387, 388), (325, 322, 383, 384), (321, 318, 379, 380), (317, 314, 375, 376), (313, 310, 371, 372), (128, 181, 296, 154), (305, 302, 355, 356), (298, 294, 347, 349), (293, 290, 343, 344), (289, 286, 339, 340), (285, 282, 335, 336), (281, 278, 331, 332), (277, 274, 327, 328), (273, 270, 323, 324), (269, 266, 319, 320), (265, 262, 315, 316), (261, 258, 311, 312), (208, 129, 157, 240), (182, 185, 291, 292), (184, 187, 287, 288), (186, 189, 283, 284), (188, 191, 279, 280), (190, 193, 275, 276), (192, 195, 271, 272), (194, 197, 267, 268), (196, 199, 263, 264), (198, 201, 259, 260), (200, 203, 255, 256), (202, 205, 251, 252), (204, 207, 247, 248), (206, 209, 243, 244), (872, 869, 210, 213), (135, 867, 925, 132), (245, 242, 303, 304), (927, 921, 236, 239), (920, 917, 234, 237), (916, 913, 232, 235), (912, 909, 230, 233), (908, 905, 228, 231), (904, 901, 226, 229), (900, 897, 224, 227), (896, 893, 222, 225), (892, 889, 220, 223), (888, 885, 218, 221), (884, 881, 216, 219), (880, 877, 214, 217), (876, 873, 212, 215), (240, 241, 242, 243), (244, 245, 246, 247), (248, 249, 250, 251), (252, 253, 254, 255), (256, 257, 258, 259), (260, 261, 262, 263), (264, 265, 266, 267), (268, 269, 270, 271), (272, 273, 274, 275), (276, 277, 278, 279), (280, 281, 282, 283), (284, 285, 286, 287), (288, 289, 290, 291), (292, 293, 294, 295), (296, 297, 298, 299), (300, 301, 302, 303), (304, 305, 306, 307), (308, 309, 310, 311), (312, 313, 314, 315), (316, 317, 318, 319), (320, 321, 322, 323), (324, 325, 326, 327), (328, 329, 330, 331), (332, 333, 334, 335), (336, 337, 338, 339), (340, 341, 342, 343), (344, 345, 346, 347), (348, 349, 350, 351), (352, 353, 354, 355), (356, 357, 358, 359), (360, 361, 362, 363), (364, 365, 366, 367), (368, 369, 370, 371), (372, 373, 374, 375), (376, 377, 378, 379), (380, 381, 382, 383), (384, 385, 386, 387), (388, 389, 390, 391), (392, 393, 394, 395), (396, 397, 398, 399), (400, 401, 402, 403), (404, 405, 406, 407), (408, 409, 410, 411), (412, 413, 414, 415), (416, 417, 418, 419), (420, 421, 422, 423), (424, 425, 426, 427), (428, 429, 430, 431), (432, 433, 434, 435), (436, 437, 438, 439), (440, 441, 442, 443), (444, 445, 446, 447), (448, 449, 450, 451), (452, 453, 454, 455), (456, 457, 458, 459), (460, 461, 462, 463), (464, 465, 466, 467), (468, 469, 470, 471), (472, 473, 474, 475), (476, 477, 478, 479), (480, 481, 482, 483), (484, 485, 486, 487), (488, 489, 490, 491), (492, 493, 494, 495), (496, 497, 498, 499), (500, 501, 502, 503), (504, 505, 506, 507), (508, 509, 510, 511), (512, 513, 514, 515), (516, 517, 518, 519), (520, 521, 522, 523), (524, 525, 526, 527), (528, 529, 530, 531), (532, 533, 534, 535), (536, 537, 538, 539), (540, 541, 542, 543), (544, 545, 546, 547), (548, 549, 550, 551), (552, 553, 554, 555), (556, 557, 558, 559), (560, 561, 562, 563), (564, 565, 566, 567), (568, 569, 570, 571), (572, 573, 574, 575), (576, 577, 578, 579), (580, 581, 582, 583), (584, 585, 586, 587), (588, 589, 590, 591), (592, 593, 594, 595), (596, 597, 598, 599), (600, 601, 602, 603), (604, 605, 606, 607), (608, 609, 610, 611), (612, 613, 614, 615), (616, 617, 618, 619), (620, 621, 622, 623), (624, 625, 626, 627), (628, 629, 630, 631), (632, 633, 634, 635), (636, 637, 638, 639), (640, 641, 642, 643), (644, 645, 646, 647), (648, 649, 650, 651), (652, 653, 654, 655), (656, 657, 658, 659), (660, 661, 662, 663), (664, 665, 666, 667), (668, 669, 670, 671), (672, 673, 674, 675), (676, 677, 678, 679), (680, 681, 682, 683), (684, 685, 686, 687), (688, 689, 690, 691), (692, 693, 694, 695), (696, 697, 698, 699), (700, 701, 702, 703), (704, 705, 706, 707), (708, 709, 710, 711), (712, 713, 714, 715), (716, 717, 718, 719), (720, 721, 722, 723), (724, 725, 726, 727), (728, 729, 730, 731), (732, 733, 734, 735), (736, 737, 738, 739), (740, 741, 742, 743), (744, 745, 746, 747), (748, 749, 750, 751), (752, 753, 754, 755), (756, 757, 758, 759), (760, 761, 762, 763), (764, 765, 766, 767), (768, 769, 770, 771), (772, 773, 774, 775), (776, 777, 778, 779), (780, 781, 782, 783), (784, 785, 786, 787), (788, 789, 790, 791), (792, 793, 794, 795), (796, 797, 798, 799), (800, 801, 802, 803), (804, 805, 806, 807), (808, 809, 810, 811), (812, 813, 814, 815), (816, 817, 818, 819), (820, 821, 822, 823), (824, 825, 826, 827), (828, 829, 830, 831), (832, 833, 834, 835), (836, 837, 838, 839), (840, 841, 842, 843), (844, 845, 846, 847), (848, 849, 850, 851), (852, 853, 854, 855), (856, 857, 858, 859), (860, 861, 862, 863), (864, 865, 866, 867), (868, 869, 870, 871), (872, 873, 874, 875), (876, 877, 878, 879), (880, 881, 882, 883), (884, 885, 886, 887), (888, 889, 890, 891), (892, 893, 894, 895), (896, 897, 898, 899), (900, 901, 902, 903), (904, 905, 906, 907), (908, 909, 910, 911), (912, 913, 914, 915), (916, 917, 918, 919), (920, 921, 922, 923), (924, 925, 926, 927), (299, 155, 154, 296), (351, 153, 152, 348), (411, 151, 150, 408), (471, 149, 148, 468), (531, 147, 146, 528), (587, 145, 144, 584), (643, 143, 142, 640), (703, 141, 140, 700), (747, 139, 138, 744), (807, 137, 136, 804), (867, 135, 134, 864), (924, 133, 132, 925), (156, 241, 240, 157), (242, 245, 244, 243), (246, 249, 248, 247), (250, 253, 252, 251), (254, 257, 256, 255), (258, 261, 260, 259), (262, 265, 264, 263), (266, 269, 268, 267), (270, 273, 272, 271), (274, 277, 276, 275), (278, 281, 280, 279), (282, 285, 284, 283), (286, 289, 288, 287), (290, 293, 292, 291), (294, 298, 297, 295), (158, 301, 300, 159), (302, 305, 304, 303), (310, 313, 312, 311), (314, 317, 316, 315), (318, 321, 320, 319), (322, 325, 324, 323), (326, 329, 328, 327), (330, 333, 332, 331), (334, 337, 336, 335), (338, 341, 340, 339), (342, 345, 344, 343), (346, 350, 349, 347), (160, 353, 352, 161), (354, 357, 356, 355), (358, 361, 360, 359), (362, 365, 364, 363), (366, 369, 368, 367), (370, 373, 372, 371), (374, 377, 376, 375), (378, 381, 380, 379), (382, 385, 384, 383), (386, 389, 388, 387), (390, 393, 392, 391), (394, 397, 396, 395), (398, 401, 400, 399), (402, 405, 404, 403), (406, 410, 409, 407), (162, 413, 412, 163), (414, 417, 416, 415), (418, 421, 420, 419), (422, 425, 424, 423), (426, 429, 428, 427), (430, 433, 432, 431), (434, 437, 436, 435), (438, 441, 440, 439), (442, 445, 444, 443), (446, 449, 448, 447), (450, 453, 452, 451), (454, 457, 456, 455), (458, 461, 460, 459), (462, 465, 464, 463), (466, 470, 469, 467), (164, 473, 472, 165), (474, 477, 476, 475), (478, 481, 480, 479), (482, 485, 484, 483), (486, 489, 488, 487), (490, 493, 492, 491), (494, 497, 496, 495), (498, 501, 500, 499), (502, 505, 504, 503), (506, 509, 508, 507), (510, 513, 512, 511), (514, 517, 516, 515), (518, 521, 520, 519), (522, 525, 524, 523), (526, 530, 529, 527), (166, 533, 532, 167), (534, 537, 536, 535), (538, 541, 540, 539), (542, 545, 544, 543), (546, 549, 548, 547), (550, 553, 552, 551), (558, 561, 560, 559), (562, 565, 564, 563), (566, 569, 568, 567), (570, 573, 572, 571), (574, 577, 576, 575), (578, 581, 580, 579), (582, 586, 585, 583), (168, 589, 588, 169), (590, 593, 592, 591), (594, 597, 596, 595), (598, 601, 600, 599), (602, 605, 604, 603), (606, 609, 608, 607), (614, 617, 616, 615), (618, 621, 620, 619), (622, 625, 624, 623), (626, 629, 628, 627), (630, 633, 632, 631), (634, 637, 636, 635), (638, 642, 641, 639), (170, 645, 644, 171), (646, 649, 648, 647), (650, 653, 652, 651), (654, 657, 656, 655), (658, 661, 660, 659), (662, 665, 664, 663), (666, 669, 668, 667), (670, 673, 672, 671), (674, 677, 676, 675), (678, 681, 680, 679), (682, 685, 684, 683), (686, 689, 688, 687), (690, 693, 692, 691), (694, 697, 696, 695), (698, 702, 701, 699), (172, 705, 704, 173), (706, 709, 708, 707), (710, 713, 712, 711), (714, 717, 716, 715), (718, 721, 720, 719), (722, 725, 724, 723), (726, 729, 728, 727), (730, 733, 732, 731), (734, 737, 736, 735), (742, 746, 745, 743), (174, 749, 748, 175), (750, 753, 752, 751), (754, 757, 756, 755), (758, 761, 760, 759), (762, 765, 764, 763), (766, 769, 768, 767), (770, 773, 772, 771), (774, 777, 776, 775), (778, 781, 780, 779), (782, 785, 784, 783), (786, 789, 788, 787), (790, 793, 792, 791), (794, 797, 796, 795), (798, 801, 800, 799), (802, 806, 805, 803), (176, 809, 808, 177), (810, 813, 812, 811), (814, 817, 816, 815), (818, 821, 820, 819), (822, 825, 824, 823), (826, 829, 828, 827), (830, 833, 832, 831), (834, 837, 836, 835), (838, 841, 840, 839), (842, 845, 844, 843), (846, 849, 848, 847), (850, 853, 852, 851), (854, 857, 856, 855), (858, 861, 860, 859), (862, 866, 865, 863), (178, 868, 871, 179), (869, 872, 875, 870), (873, 876, 879, 874), (877, 880, 883, 878), (881, 884, 887, 882), (885, 888, 891, 886), (889, 892, 895, 890), (893, 896, 899, 894), (897, 900, 903, 898), (901, 904, 907, 902), (905, 908, 911, 906), (909, 912, 915, 910), (913, 916, 919, 914), (917, 920, 923, 918), (921, 927, 926, 922), (866, 926, 925, 867), (861, 923, 922, 862), (857, 919, 918, 858), (853, 915, 914, 854), (849, 911, 910, 850), (845, 907, 906, 846), (841, 903, 902, 842), (837, 899, 898, 838), (833, 895, 894, 834), (829, 891, 890, 830), (825, 887, 886, 826), (821, 883, 882, 822), (817, 879, 878, 818), (813, 875, 874, 814), (809, 871, 870, 810), (806, 865, 864, 807), (801, 860, 863, 802), (797, 856, 859, 798), (793, 852, 855, 794), (789, 848, 851, 790), (785, 844, 847, 786), (781, 840, 843, 782), (777, 836, 839, 778), (773, 832, 835, 774), (769, 828, 831, 770), (765, 824, 827, 766), (761, 820, 823, 762), (757, 816, 819, 758), (753, 812, 815, 754), (749, 808, 811, 750), (746, 805, 804, 747), (741, 800, 803, 742), (737, 780, 783, 738), (733, 776, 779, 734), (729, 772, 775, 730), (725, 768, 771, 726), (721, 764, 767, 722), (717, 760, 763, 718), (713, 756, 759, 714), (709, 752, 755, 710), (705, 748, 751, 706), (702, 745, 744, 703), (697, 740, 743, 698), (677, 736, 739, 678), (673, 732, 735, 674), (669, 728, 731, 670), (665, 724, 727, 666), (661, 720, 723, 662), (657, 716, 719, 658), (653, 712, 715, 654), (649, 708, 711, 650), (645, 704, 707, 646), (642, 701, 700, 643), (637, 696, 699, 638), (633, 692, 695, 634), (629, 688, 691, 630), (625, 684, 687, 626), (621, 680, 683, 622), (617, 676, 679, 618), (613, 672, 675, 614), (609, 664, 667, 610), (605, 660, 663, 606), (601, 656, 659, 602), (597, 652, 655, 598), (593, 648, 651, 594), (589, 644, 647, 590), (586, 641, 640, 587), (581, 636, 639, 582), (577, 632, 635, 578), (573, 628, 631, 574), (569, 624, 627, 570), (565, 620, 623, 566), (561, 616, 619, 562), (557, 612, 615, 558), (553, 608, 611, 554), (549, 604, 607, 550), (545, 600, 603, 546), (541, 596, 599, 542), (537, 592, 595, 538), (533, 588, 591, 534), (530, 585, 584, 531), (525, 580, 583, 526), (521, 576, 579, 522), (517, 572, 575, 518), (513, 568, 571, 514), (509, 564, 567, 510), (505, 560, 563, 506), (501, 556, 559, 502), (493, 552, 555, 494), (489, 548, 551, 490), (485, 544, 547, 486), (481, 540, 543, 482), (477, 536, 539, 478), (473, 532, 535, 474), (470, 529, 528, 471), (465, 524, 527, 466), (461, 520, 523, 462), (457, 516, 519, 458), (453, 512, 515, 454), (449, 508, 511, 450), (445, 504, 507, 446), (441, 500, 503, 442), (437, 496, 499, 438), (433, 492, 495, 434), (429, 488, 491, 430), (425, 484, 487, 426), (421, 480, 483, 422), (417, 476, 479, 418), (413, 472, 475, 414), (410, 469, 468, 411), (405, 464, 467, 406), (401, 460, 463, 402), (397, 456, 459, 398), (393, 452, 455, 394), (389, 448, 451, 390), (385, 444, 447, 386), (381, 440, 443, 382), (377, 436, 439, 378), (373, 432, 435, 374), (369, 428, 431, 370), (365, 424, 427, 366), (361, 420, 423, 362), (357, 416, 419, 358), (353, 412, 415, 354), (350, 409, 408, 351), (345, 404, 407, 346), (341, 400, 403, 342), (337, 396, 399, 338), (333, 392, 395, 334), (329, 388, 391, 330), (325, 384, 387, 326), (321, 380, 383, 322), (317, 376, 379, 318), (313, 372, 375, 314), (309, 368, 371, 310), (305, 356, 359, 306), (301, 352, 355, 302), (298, 349, 348, 299), (293, 344, 347, 294), (289, 340, 343, 290), (285, 336, 339, 286), (281, 332, 335, 282), (277, 328, 331, 278), (273, 324, 327, 274), (269, 320, 323, 270), (265, 316, 319, 266), (261, 312, 315, 262), (257, 308, 311, 258), (245, 304, 307, 246), (241, 300, 303, 242), (180, 297, 296, 181), (182, 292, 295, 183), (184, 288, 291, 185), (186, 284, 287, 187), (188, 280, 283, 189), (190, 276, 279, 191), (192, 272, 275, 193), (194, 268, 271, 195), (196, 264, 267, 197), (198, 260, 263, 199), (200, 256, 259, 201), (202, 252, 255, 203), (204, 248, 251, 205), (206, 244, 247, 207), (208, 240, 243, 209), (927, 239, 238, 924), (920, 237, 236, 921), (916, 235, 234, 917), (912, 233, 232, 913), (908, 231, 230, 909), (904, 229, 228, 905), (900, 227, 226, 901), (896, 225, 224, 897), (892, 223, 222, 893), (888, 221, 220, 889), (884, 219, 218, 885), (880, 217, 216, 881), (876, 215, 214, 877), (872, 213, 212, 873), (868, 211, 210, 869), (133, 924, 238, 130)])
me_cylinder_019.polygons.foreach_set('material_index', [0, 0, 0, 0, 0, 0, 0, 0, 0, 0, 0, 0, 0, 0, 0, 0, 0, 0, 0, 0, 0, 0, 0, 0, 0, 0, 0, 0, 0, 0, 0, 0, 0, 0, 0, 0, 0, 0, 0, 0, 0, 0, 0, 0, 0, 0, 0, 0, 0, 0, 0, 0, 0, 0, 0, 0, 0, 0, 0, 0, 0, 0, 0, 0, 0, 0, 0, 0, 1, 1, 1, 1, 1, 1, 1, 1, 1, 1, 1, 1, 1, 1, 1, 1, 1, 1, 1, 1, 1, 1, 1, 1, 1, 1, 1, 1, 1, 1, 1, 1, 1, 1, 1, 1, 1, 1, 1, 1, 1, 1, 1, 1, 1, 1, 1, 1, 1, 1, 1, 1, 1, 1, 1, 1, 1, 1, 1, 1, 1, 1, 1, 1, 1, 1, 1, 1, 1, 1, 1, 1, 1, 1, 1, 1, 1, 1, 1, 1, 1, 1, 1, 1, 1, 1, 1, 1, 1, 1, 1, 1, 1, 1, 1, 1, 1, 1, 1, 1, 1, 1, 1, 1, 1, 1, 1, 1, 1, 1, 1, 1, 1, 1, 1, 1, 1, 1, 1, 1, 1, 1, 1, 1, 1, 1, 1, 1, 1, 1, 1, 1, 1, 1, 1, 1, 1, 1, 1, 1, 1, 1, 1, 1, 1, 1, 1, 1, 1, 1, 1, 1, 1, 1, 1, 1, 1, 1, 1, 1, 1, 1, 1, 1, 1, 1, 1, 1, 1, 1, 1, 1, 1, 1, 1, 1, 1, 1, 1, 1, 1, 1, 1, 1, 1, 2, 2, 2, 2, 2, 2, 2, 2, 2, 2, 2, 2, 2, 2, 2, 2, 2, 2, 2, 2, 2, 2, 2, 2, 2, 2, 2, 2, 2, 2, 2, 2, 2, 2, 2, 2, 2, 2, 2, 2, 2, 2, 2, 2, 2, 2, 2, 2, 2, 2, 2, 2, 2, 2, 2, 2, 2, 2, 2, 2, 2, 2, 2, 2, 2, 2, 2, 2, 2, 2, 2, 2, 2, 2, 2, 2, 2, 2, 2, 2, 2, 2, 2, 2, 2, 2, 2, 2, 2, 2, 2, 2, 2, 2, 2, 2, 2, 2, 2, 2, 2, 2, 2, 2, 2, 2, 2, 2, 2, 2, 2, 2, 2, 2, 2, 2, 2, 2, 2, 2, 2, 2, 2, 2, 2, 2, 2, 2, 2, 2, 2, 2, 2, 2, 2, 2, 2, 2, 2, 2, 2, 2, 2, 2, 2, 2, 2, 2, 2, 2, 2, 2, 2, 2, 2, 2, 2, 2, 2, 2, 2, 2, 2, 2, 2, 2, 2, 2, 2, 2, 2, 2, 2, 2, 2, 2, 2, 2, 2, 2, 2, 2, 2, 2, 2, 2, 2, 2, 2, 2, 2, 2, 2, 2, 2, 2, 2, 2, 2, 2, 2, 2, 2, 2, 2, 2, 2, 2, 2, 2, 2, 2, 2, 2, 2, 2, 2, 2, 2, 2, 2, 2, 2, 2, 2, 2, 2, 2, 2, 2, 2, 2, 2, 2, 2, 2, 2, 2, 2, 2, 2, 2, 2, 2, 2, 2, 2, 2, 2, 2, 2, 2, 2, 2, 2, 2, 2, 2, 2, 2, 2, 2, 2, 2, 2, 2, 2, 2, 2, 2, 2, 2, 2, 2, 2, 2, 2, 2, 2, 2, 2, 2, 2, 2, 2, 2, 2, 2, 2, 2, 2, 2, 2, 2, 2, 2, 2, 2, 2, 2, 2, 2, 2, 2, 2, 2, 2, 2, 2, 2, 2, 2, 2, 2, 2, 2, 2, 2, 2, 2, 2, 2, 2, 2, 2, 2, 2, 2, 2, 2, 2, 2, 2, 2, 2, 2, 2, 2, 2, 2, 2, 2, 2, 2, 2, 2, 2, 2, 2, 2, 2, 2, 2, 2, 2, 2, 2, 2, 2, 2, 2, 2, 2, 2, 2, 2, 2, 2, 2, 2, 2, 2, 2, 2, 2, 2, 2, 2, 2, 2, 2, 2, 2, 2, 2, 2, 2, 2, 2, 2, 2, 2, 2, 2, 2, 2, 2, 2, 2, 2, 2, 2, 2, 2, 2, 2, 2, 2, 2, 2, 2, 2, 2, 2, 2, 2, 2, 2, 2, 2, 2, 2, 2, 2, 2, 2, 2, 2, 2, 2, 2, 2, 2, 2, 2, 2, 2, 2, 2, 2, 2, 2, 2, 2, 2, 2, 2, 2, 2, 2, 2, 2, 2, 2, 2, 2, 2, 2, 2, 2, 2, 2, 2, 2, 2, 2, 2, 2, 2, 2, 2, 2, 2, 2, 2, 2, 2, 2, 2, 2, 2, 2, 2, 2, 2, 2, 2, 2, 2, 2, 2, 2, 2, 2, 2, 2, 2, 2, 2, 2, 2, 2, 2, 2, 2, 2, 2, 2, 2, 2, 2, 2, 2, 2, 2, 2, 2, 2, 2, 2, 2, 2, 2, 2, 2, 2, 2, 2, 2, 2, 2, 2, 1])
me_cylinder_019.materials.append(mat_neon_white)
me_cylinder_019.materials.append(mat_bottom_white_glass)
me_cylinder_019.materials.append(mat_neon_yellow)
me_cylinder_019.use_remesh_preserve_volume = False
me_cylinder_019.use_remesh_preserve_attributes = False
me_cylinder_019.use_mirror_vertex_groups = False
me_cylinder_019.update()

# ---- objects
ob_track05_003 = bpy.data.objects.new('track05.003', me_cylinder_019)

# ---- transforms, parenting, visibility, modifiers, constraints
ob_track05_003.location = (0.0, 0.0, 0.0)
ob_track05_003.lineart.crease_threshold = 0.0

# ---- collection membership
col_collection_1.objects.link(ob_track05_003)

# ---- scene / render settings (as saved in the file)
scene.frame_start = 1; scene.frame_end = 250; scene.frame_set(1)
scene.render.engine = 'CYCLES'
scene.render.resolution_percentage = 50
scene.render.dither_intensity = 0.0
scene.cycles.use_denoising = False
scene.cycles.samples = 128
scene.cycles.sampling_pattern = 'TABULATED_SOBOL'
scene.cycles.use_adaptive_sampling = False
scene.cycles.use_light_tree = False
scene.cycles.blur_glossy = 0.0
scene.cycles.sample_clamp_indirect = 0.0
scene.view_settings.view_transform = 'Standard'
bpy.context.view_layer.update()

# ---- added for rendering (the .blend has no active camera): camera
cam_auto = bpy.data.cameras.new('AutoCamera')
cam_auto.lens = 50.0
cam_auto.sensor_width = 36.0
cam_auto.clip_end = 1468.01
ob_auto_camera = bpy.data.objects.new('AutoCamera', cam_auto)
scene.collection.objects.link(ob_auto_camera)
ob_auto_camera.location = (83.6588, -100.377, 66.9183)
ob_auto_camera.rotation_euler = (1.09748, -7.21219e-08, 0.694738)
scene.camera = ob_auto_camera
bpy.context.view_layer.update()
